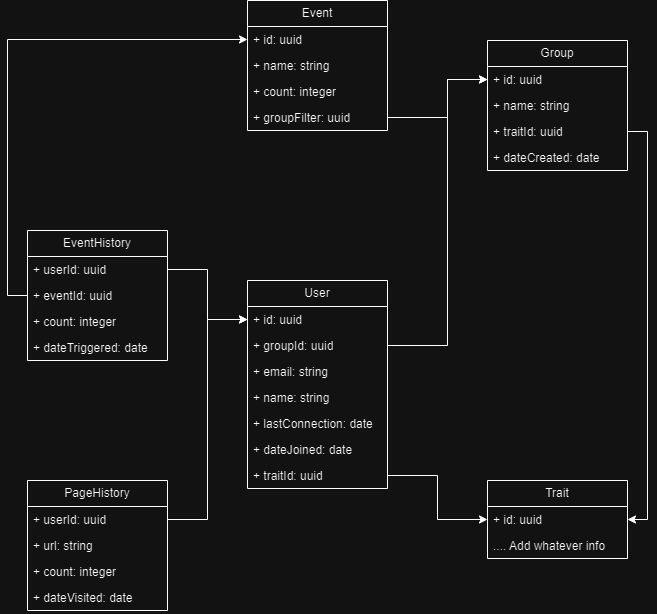

The diagram above was exported from draw.io. Its source (the exported page's mxGraphModel, read from the mxfile embedded in the PNG):
<mxGraphModel dx="1134" dy="1823" grid="1" gridSize="10" guides="1" tooltips="1" connect="1" arrows="1" fold="1" page="1" pageScale="1" pageWidth="827" pageHeight="1169" math="0" shadow="0">
  <root>
    <mxCell id="0" />
    <mxCell id="1" parent="0" />
    <mxCell id="6sxXkhEAU1FwpUhEq9AP-11" value="User" style="swimlane;fontStyle=0;childLayout=stackLayout;horizontal=1;startSize=26;fillColor=none;horizontalStack=0;resizeParent=1;resizeParentMax=0;resizeLast=0;collapsible=1;marginBottom=0;whiteSpace=wrap;html=1;" vertex="1" parent="1">
      <mxGeometry x="320" y="200" width="140" height="208" as="geometry">
        <mxRectangle x="320" y="200" width="70" height="30" as="alternateBounds" />
      </mxGeometry>
    </mxCell>
    <mxCell id="6sxXkhEAU1FwpUhEq9AP-12" value="+ id: uuid" style="text;strokeColor=none;fillColor=none;align=left;verticalAlign=top;spacingLeft=4;spacingRight=4;overflow=hidden;rotatable=0;points=[[0,0.5],[1,0.5]];portConstraint=eastwest;whiteSpace=wrap;html=1;" vertex="1" parent="6sxXkhEAU1FwpUhEq9AP-11">
      <mxGeometry y="26" width="140" height="26" as="geometry" />
    </mxCell>
    <mxCell id="6sxXkhEAU1FwpUhEq9AP-57" value="+ groupId: uuid" style="text;strokeColor=none;fillColor=none;align=left;verticalAlign=top;spacingLeft=4;spacingRight=4;overflow=hidden;rotatable=0;points=[[0,0.5],[1,0.5]];portConstraint=eastwest;whiteSpace=wrap;html=1;" vertex="1" parent="6sxXkhEAU1FwpUhEq9AP-11">
      <mxGeometry y="52" width="140" height="26" as="geometry" />
    </mxCell>
    <mxCell id="6sxXkhEAU1FwpUhEq9AP-14" value="+ email: string" style="text;strokeColor=none;fillColor=none;align=left;verticalAlign=top;spacingLeft=4;spacingRight=4;overflow=hidden;rotatable=0;points=[[0,0.5],[1,0.5]];portConstraint=eastwest;whiteSpace=wrap;html=1;" vertex="1" parent="6sxXkhEAU1FwpUhEq9AP-11">
      <mxGeometry y="78" width="140" height="26" as="geometry" />
    </mxCell>
    <mxCell id="6sxXkhEAU1FwpUhEq9AP-16" value="+ name: string" style="text;strokeColor=none;fillColor=none;align=left;verticalAlign=top;spacingLeft=4;spacingRight=4;overflow=hidden;rotatable=0;points=[[0,0.5],[1,0.5]];portConstraint=eastwest;whiteSpace=wrap;html=1;" vertex="1" parent="6sxXkhEAU1FwpUhEq9AP-11">
      <mxGeometry y="104" width="140" height="26" as="geometry" />
    </mxCell>
    <mxCell id="6sxXkhEAU1FwpUhEq9AP-13" value="+ lastConnection: date" style="text;strokeColor=none;fillColor=none;align=left;verticalAlign=top;spacingLeft=4;spacingRight=4;overflow=hidden;rotatable=0;points=[[0,0.5],[1,0.5]];portConstraint=eastwest;whiteSpace=wrap;html=1;" vertex="1" parent="6sxXkhEAU1FwpUhEq9AP-11">
      <mxGeometry y="130" width="140" height="26" as="geometry" />
    </mxCell>
    <mxCell id="6sxXkhEAU1FwpUhEq9AP-53" value="+ dateJoined: date" style="text;strokeColor=none;fillColor=none;align=left;verticalAlign=top;spacingLeft=4;spacingRight=4;overflow=hidden;rotatable=0;points=[[0,0.5],[1,0.5]];portConstraint=eastwest;whiteSpace=wrap;html=1;" vertex="1" parent="6sxXkhEAU1FwpUhEq9AP-11">
      <mxGeometry y="156" width="140" height="26" as="geometry" />
    </mxCell>
    <mxCell id="6sxXkhEAU1FwpUhEq9AP-25" value="+ traitId: uuid" style="text;strokeColor=none;fillColor=none;align=left;verticalAlign=top;spacingLeft=4;spacingRight=4;overflow=hidden;rotatable=0;points=[[0,0.5],[1,0.5]];portConstraint=eastwest;whiteSpace=wrap;html=1;" vertex="1" parent="6sxXkhEAU1FwpUhEq9AP-11">
      <mxGeometry y="182" width="140" height="26" as="geometry" />
    </mxCell>
    <mxCell id="6sxXkhEAU1FwpUhEq9AP-17" value="Trait" style="swimlane;fontStyle=0;childLayout=stackLayout;horizontal=1;startSize=26;fillColor=none;horizontalStack=0;resizeParent=1;resizeParentMax=0;resizeLast=0;collapsible=1;marginBottom=0;whiteSpace=wrap;html=1;" vertex="1" parent="1">
      <mxGeometry x="560" y="400" width="140" height="78" as="geometry">
        <mxRectangle x="320" y="200" width="70" height="30" as="alternateBounds" />
      </mxGeometry>
    </mxCell>
    <mxCell id="6sxXkhEAU1FwpUhEq9AP-18" value="+ id: uuid" style="text;strokeColor=none;fillColor=none;align=left;verticalAlign=top;spacingLeft=4;spacingRight=4;overflow=hidden;rotatable=0;points=[[0,0.5],[1,0.5]];portConstraint=eastwest;whiteSpace=wrap;html=1;" vertex="1" parent="6sxXkhEAU1FwpUhEq9AP-17">
      <mxGeometry y="26" width="140" height="26" as="geometry" />
    </mxCell>
    <mxCell id="6sxXkhEAU1FwpUhEq9AP-26" value=".... Add whatever info" style="text;strokeColor=none;fillColor=none;align=left;verticalAlign=top;spacingLeft=4;spacingRight=4;overflow=hidden;rotatable=0;points=[[0,0.5],[1,0.5]];portConstraint=eastwest;whiteSpace=wrap;html=1;" vertex="1" parent="6sxXkhEAU1FwpUhEq9AP-17">
      <mxGeometry y="52" width="140" height="26" as="geometry" />
    </mxCell>
    <mxCell id="6sxXkhEAU1FwpUhEq9AP-27" value="PageHistory" style="swimlane;fontStyle=0;childLayout=stackLayout;horizontal=1;startSize=26;fillColor=none;horizontalStack=0;resizeParent=1;resizeParentMax=0;resizeLast=0;collapsible=1;marginBottom=0;whiteSpace=wrap;html=1;" vertex="1" parent="1">
      <mxGeometry x="100" y="400" width="140" height="130" as="geometry">
        <mxRectangle x="320" y="200" width="70" height="30" as="alternateBounds" />
      </mxGeometry>
    </mxCell>
    <mxCell id="6sxXkhEAU1FwpUhEq9AP-28" value="+ userId: uuid" style="text;strokeColor=none;fillColor=none;align=left;verticalAlign=top;spacingLeft=4;spacingRight=4;overflow=hidden;rotatable=0;points=[[0,0.5],[1,0.5]];portConstraint=eastwest;whiteSpace=wrap;html=1;" vertex="1" parent="6sxXkhEAU1FwpUhEq9AP-27">
      <mxGeometry y="26" width="140" height="26" as="geometry" />
    </mxCell>
    <mxCell id="6sxXkhEAU1FwpUhEq9AP-30" value="+ url: string" style="text;strokeColor=none;fillColor=none;align=left;verticalAlign=top;spacingLeft=4;spacingRight=4;overflow=hidden;rotatable=0;points=[[0,0.5],[1,0.5]];portConstraint=eastwest;whiteSpace=wrap;html=1;" vertex="1" parent="6sxXkhEAU1FwpUhEq9AP-27">
      <mxGeometry y="52" width="140" height="26" as="geometry" />
    </mxCell>
    <mxCell id="6sxXkhEAU1FwpUhEq9AP-29" value="+ count: integer" style="text;strokeColor=none;fillColor=none;align=left;verticalAlign=top;spacingLeft=4;spacingRight=4;overflow=hidden;rotatable=0;points=[[0,0.5],[1,0.5]];portConstraint=eastwest;whiteSpace=wrap;html=1;" vertex="1" parent="6sxXkhEAU1FwpUhEq9AP-27">
      <mxGeometry y="78" width="140" height="26" as="geometry" />
    </mxCell>
    <mxCell id="6sxXkhEAU1FwpUhEq9AP-38" value="+ dateVisited: date" style="text;strokeColor=none;fillColor=none;align=left;verticalAlign=top;spacingLeft=4;spacingRight=4;overflow=hidden;rotatable=0;points=[[0,0.5],[1,0.5]];portConstraint=eastwest;whiteSpace=wrap;html=1;" vertex="1" parent="6sxXkhEAU1FwpUhEq9AP-27">
      <mxGeometry y="104" width="140" height="26" as="geometry" />
    </mxCell>
    <mxCell id="6sxXkhEAU1FwpUhEq9AP-32" style="edgeStyle=orthogonalEdgeStyle;rounded=0;orthogonalLoop=1;jettySize=auto;html=1;exitX=1;exitY=0.5;exitDx=0;exitDy=0;entryX=0;entryY=0.5;entryDx=0;entryDy=0;" edge="1" parent="1" source="6sxXkhEAU1FwpUhEq9AP-28" target="6sxXkhEAU1FwpUhEq9AP-12">
      <mxGeometry relative="1" as="geometry" />
    </mxCell>
    <mxCell id="6sxXkhEAU1FwpUhEq9AP-34" value="Event" style="swimlane;fontStyle=0;childLayout=stackLayout;horizontal=1;startSize=26;fillColor=none;horizontalStack=0;resizeParent=1;resizeParentMax=0;resizeLast=0;collapsible=1;marginBottom=0;whiteSpace=wrap;html=1;" vertex="1" parent="1">
      <mxGeometry x="320" y="-80" width="140" height="130" as="geometry">
        <mxRectangle x="320" y="200" width="70" height="30" as="alternateBounds" />
      </mxGeometry>
    </mxCell>
    <mxCell id="6sxXkhEAU1FwpUhEq9AP-35" value="+ id: uuid" style="text;strokeColor=none;fillColor=none;align=left;verticalAlign=top;spacingLeft=4;spacingRight=4;overflow=hidden;rotatable=0;points=[[0,0.5],[1,0.5]];portConstraint=eastwest;whiteSpace=wrap;html=1;" vertex="1" parent="6sxXkhEAU1FwpUhEq9AP-34">
      <mxGeometry y="26" width="140" height="26" as="geometry" />
    </mxCell>
    <mxCell id="6sxXkhEAU1FwpUhEq9AP-36" value="+ name: string" style="text;strokeColor=none;fillColor=none;align=left;verticalAlign=top;spacingLeft=4;spacingRight=4;overflow=hidden;rotatable=0;points=[[0,0.5],[1,0.5]];portConstraint=eastwest;whiteSpace=wrap;html=1;" vertex="1" parent="6sxXkhEAU1FwpUhEq9AP-34">
      <mxGeometry y="52" width="140" height="26" as="geometry" />
    </mxCell>
    <mxCell id="6sxXkhEAU1FwpUhEq9AP-37" value="+ count: integer" style="text;strokeColor=none;fillColor=none;align=left;verticalAlign=top;spacingLeft=4;spacingRight=4;overflow=hidden;rotatable=0;points=[[0,0.5],[1,0.5]];portConstraint=eastwest;whiteSpace=wrap;html=1;" vertex="1" parent="6sxXkhEAU1FwpUhEq9AP-34">
      <mxGeometry y="78" width="140" height="26" as="geometry" />
    </mxCell>
    <mxCell id="6sxXkhEAU1FwpUhEq9AP-39" value="+ groupFilter: uuid" style="text;strokeColor=none;fillColor=none;align=left;verticalAlign=top;spacingLeft=4;spacingRight=4;overflow=hidden;rotatable=0;points=[[0,0.5],[1,0.5]];portConstraint=eastwest;whiteSpace=wrap;html=1;" vertex="1" parent="6sxXkhEAU1FwpUhEq9AP-34">
      <mxGeometry y="104" width="140" height="26" as="geometry" />
    </mxCell>
    <mxCell id="6sxXkhEAU1FwpUhEq9AP-40" value="EventHistory" style="swimlane;fontStyle=0;childLayout=stackLayout;horizontal=1;startSize=26;fillColor=none;horizontalStack=0;resizeParent=1;resizeParentMax=0;resizeLast=0;collapsible=1;marginBottom=0;whiteSpace=wrap;html=1;" vertex="1" parent="1">
      <mxGeometry x="100" y="150" width="140" height="130" as="geometry">
        <mxRectangle x="320" y="200" width="70" height="30" as="alternateBounds" />
      </mxGeometry>
    </mxCell>
    <mxCell id="6sxXkhEAU1FwpUhEq9AP-41" value="+ userId: uuid" style="text;strokeColor=none;fillColor=none;align=left;verticalAlign=top;spacingLeft=4;spacingRight=4;overflow=hidden;rotatable=0;points=[[0,0.5],[1,0.5]];portConstraint=eastwest;whiteSpace=wrap;html=1;" vertex="1" parent="6sxXkhEAU1FwpUhEq9AP-40">
      <mxGeometry y="26" width="140" height="26" as="geometry" />
    </mxCell>
    <mxCell id="6sxXkhEAU1FwpUhEq9AP-42" value="+ eventId: uuid" style="text;strokeColor=none;fillColor=none;align=left;verticalAlign=top;spacingLeft=4;spacingRight=4;overflow=hidden;rotatable=0;points=[[0,0.5],[1,0.5]];portConstraint=eastwest;whiteSpace=wrap;html=1;" vertex="1" parent="6sxXkhEAU1FwpUhEq9AP-40">
      <mxGeometry y="52" width="140" height="26" as="geometry" />
    </mxCell>
    <mxCell id="6sxXkhEAU1FwpUhEq9AP-43" value="+ count: integer" style="text;strokeColor=none;fillColor=none;align=left;verticalAlign=top;spacingLeft=4;spacingRight=4;overflow=hidden;rotatable=0;points=[[0,0.5],[1,0.5]];portConstraint=eastwest;whiteSpace=wrap;html=1;" vertex="1" parent="6sxXkhEAU1FwpUhEq9AP-40">
      <mxGeometry y="78" width="140" height="26" as="geometry" />
    </mxCell>
    <mxCell id="6sxXkhEAU1FwpUhEq9AP-44" value="+ dateTriggered: date" style="text;strokeColor=none;fillColor=none;align=left;verticalAlign=top;spacingLeft=4;spacingRight=4;overflow=hidden;rotatable=0;points=[[0,0.5],[1,0.5]];portConstraint=eastwest;whiteSpace=wrap;html=1;" vertex="1" parent="6sxXkhEAU1FwpUhEq9AP-40">
      <mxGeometry y="104" width="140" height="26" as="geometry" />
    </mxCell>
    <mxCell id="6sxXkhEAU1FwpUhEq9AP-45" style="edgeStyle=orthogonalEdgeStyle;rounded=0;orthogonalLoop=1;jettySize=auto;html=1;exitX=1;exitY=0.5;exitDx=0;exitDy=0;" edge="1" parent="1" source="6sxXkhEAU1FwpUhEq9AP-41" target="6sxXkhEAU1FwpUhEq9AP-12">
      <mxGeometry relative="1" as="geometry" />
    </mxCell>
    <mxCell id="6sxXkhEAU1FwpUhEq9AP-46" style="edgeStyle=orthogonalEdgeStyle;rounded=0;orthogonalLoop=1;jettySize=auto;html=1;exitX=0;exitY=0.5;exitDx=0;exitDy=0;entryX=0;entryY=0.5;entryDx=0;entryDy=0;" edge="1" parent="1" source="6sxXkhEAU1FwpUhEq9AP-42" target="6sxXkhEAU1FwpUhEq9AP-35">
      <mxGeometry relative="1" as="geometry" />
    </mxCell>
    <mxCell id="6sxXkhEAU1FwpUhEq9AP-47" value="Group" style="swimlane;fontStyle=0;childLayout=stackLayout;horizontal=1;startSize=26;fillColor=none;horizontalStack=0;resizeParent=1;resizeParentMax=0;resizeLast=0;collapsible=1;marginBottom=0;whiteSpace=wrap;html=1;" vertex="1" parent="1">
      <mxGeometry x="560" y="-40" width="140" height="130" as="geometry">
        <mxRectangle x="320" y="200" width="70" height="30" as="alternateBounds" />
      </mxGeometry>
    </mxCell>
    <mxCell id="6sxXkhEAU1FwpUhEq9AP-48" value="+ id: uuid" style="text;strokeColor=none;fillColor=none;align=left;verticalAlign=top;spacingLeft=4;spacingRight=4;overflow=hidden;rotatable=0;points=[[0,0.5],[1,0.5]];portConstraint=eastwest;whiteSpace=wrap;html=1;" vertex="1" parent="6sxXkhEAU1FwpUhEq9AP-47">
      <mxGeometry y="26" width="140" height="26" as="geometry" />
    </mxCell>
    <mxCell id="6sxXkhEAU1FwpUhEq9AP-49" value="+ name: string" style="text;strokeColor=none;fillColor=none;align=left;verticalAlign=top;spacingLeft=4;spacingRight=4;overflow=hidden;rotatable=0;points=[[0,0.5],[1,0.5]];portConstraint=eastwest;whiteSpace=wrap;html=1;" vertex="1" parent="6sxXkhEAU1FwpUhEq9AP-47">
      <mxGeometry y="52" width="140" height="26" as="geometry" />
    </mxCell>
    <mxCell id="6sxXkhEAU1FwpUhEq9AP-50" value="+ traitId: uuid" style="text;strokeColor=none;fillColor=none;align=left;verticalAlign=top;spacingLeft=4;spacingRight=4;overflow=hidden;rotatable=0;points=[[0,0.5],[1,0.5]];portConstraint=eastwest;whiteSpace=wrap;html=1;" vertex="1" parent="6sxXkhEAU1FwpUhEq9AP-47">
      <mxGeometry y="78" width="140" height="26" as="geometry" />
    </mxCell>
    <mxCell id="6sxXkhEAU1FwpUhEq9AP-52" value="+ dateCreated: date" style="text;strokeColor=none;fillColor=none;align=left;verticalAlign=top;spacingLeft=4;spacingRight=4;overflow=hidden;rotatable=0;points=[[0,0.5],[1,0.5]];portConstraint=eastwest;whiteSpace=wrap;html=1;" vertex="1" parent="6sxXkhEAU1FwpUhEq9AP-47">
      <mxGeometry y="104" width="140" height="26" as="geometry" />
    </mxCell>
    <mxCell id="6sxXkhEAU1FwpUhEq9AP-54" style="edgeStyle=orthogonalEdgeStyle;rounded=0;orthogonalLoop=1;jettySize=auto;html=1;exitX=1;exitY=0.5;exitDx=0;exitDy=0;" edge="1" parent="1" source="6sxXkhEAU1FwpUhEq9AP-25" target="6sxXkhEAU1FwpUhEq9AP-18">
      <mxGeometry relative="1" as="geometry" />
    </mxCell>
    <mxCell id="6sxXkhEAU1FwpUhEq9AP-55" style="edgeStyle=orthogonalEdgeStyle;rounded=0;orthogonalLoop=1;jettySize=auto;html=1;exitX=1;exitY=0.5;exitDx=0;exitDy=0;" edge="1" parent="1" source="6sxXkhEAU1FwpUhEq9AP-50" target="6sxXkhEAU1FwpUhEq9AP-18">
      <mxGeometry relative="1" as="geometry" />
    </mxCell>
    <mxCell id="6sxXkhEAU1FwpUhEq9AP-56" style="edgeStyle=orthogonalEdgeStyle;rounded=0;orthogonalLoop=1;jettySize=auto;html=1;exitX=1;exitY=0.5;exitDx=0;exitDy=0;" edge="1" parent="1" source="6sxXkhEAU1FwpUhEq9AP-39" target="6sxXkhEAU1FwpUhEq9AP-48">
      <mxGeometry relative="1" as="geometry">
        <Array as="points">
          <mxPoint x="520" y="37" />
          <mxPoint x="520" y="-1" />
        </Array>
      </mxGeometry>
    </mxCell>
    <mxCell id="6sxXkhEAU1FwpUhEq9AP-58" style="edgeStyle=orthogonalEdgeStyle;rounded=0;orthogonalLoop=1;jettySize=auto;html=1;exitX=1;exitY=0.5;exitDx=0;exitDy=0;" edge="1" parent="1" source="6sxXkhEAU1FwpUhEq9AP-57" target="6sxXkhEAU1FwpUhEq9AP-48">
      <mxGeometry relative="1" as="geometry">
        <Array as="points">
          <mxPoint x="520" y="265" />
          <mxPoint x="520" y="-1" />
        </Array>
      </mxGeometry>
    </mxCell>
  </root>
</mxGraphModel>